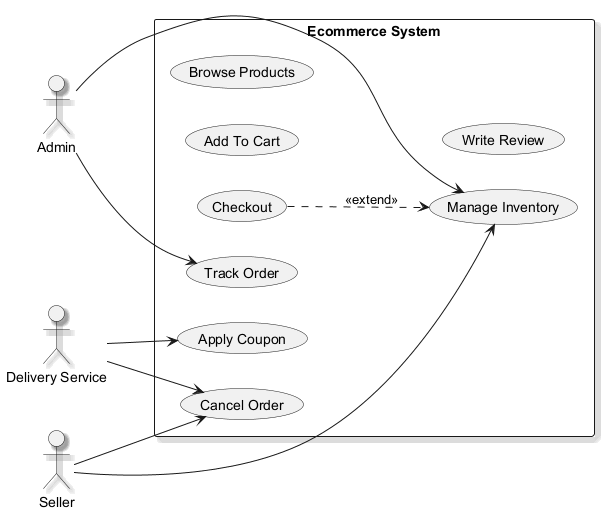

The diagram above was rendered by PlantUML. Its source (embedded in the PNG):
@startuml
skinparam monochrome true
skinparam shadowing true
left to right direction
actor "Admin" as Admin
actor "Seller" as Seller
actor "Delivery Service" as DeliveryService
rectangle "Ecommerce System" {
  usecase "Checkout" as UC_Checkout
  usecase "Add To Cart" as UC_AddToCart
  usecase "Track Order" as UC_TrackOrder
  usecase "Browse Products" as UC_BrowseProducts
  usecase "Write Review" as UC_WriteReview
  usecase "Cancel Order" as UC_CancelOrder
  usecase "Manage Inventory" as UC_ManageInventory
  usecase "Apply Coupon" as UC_ApplyCoupon
}
Admin --> UC_TrackOrder
Admin --> UC_ManageInventory
Seller --> UC_CancelOrder
Seller --> UC_ManageInventory
DeliveryService --> UC_CancelOrder
DeliveryService --> UC_ApplyCoupon
UC_Checkout ..> UC_ManageInventory : <<extend>>
@enduml